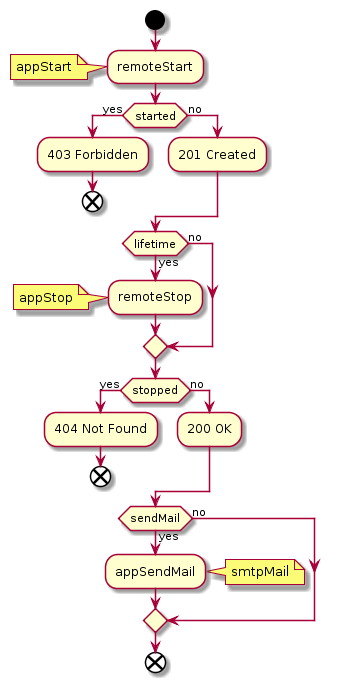

The diagram above was rendered by PlantUML. Its source (embedded in the PNG):
@startuml
start

:remoteStart;
note
    appStart
end note

if (started) then (yes)
    :403 Forbidden;
    end
else (no)
    :201 Created;
endif

if (lifetime) then (yes)
    :remoteStop;
    note
        appStop
    end note
else (no)
endif

if (stopped) then (yes)
    :404 Not Found;
    end
else (no)
    :200 OK;
endif

if (sendMail) then (yes)
    :appSendMail;
    note right
        smtpMail
    end note
else (no)
endif

end
@enduml